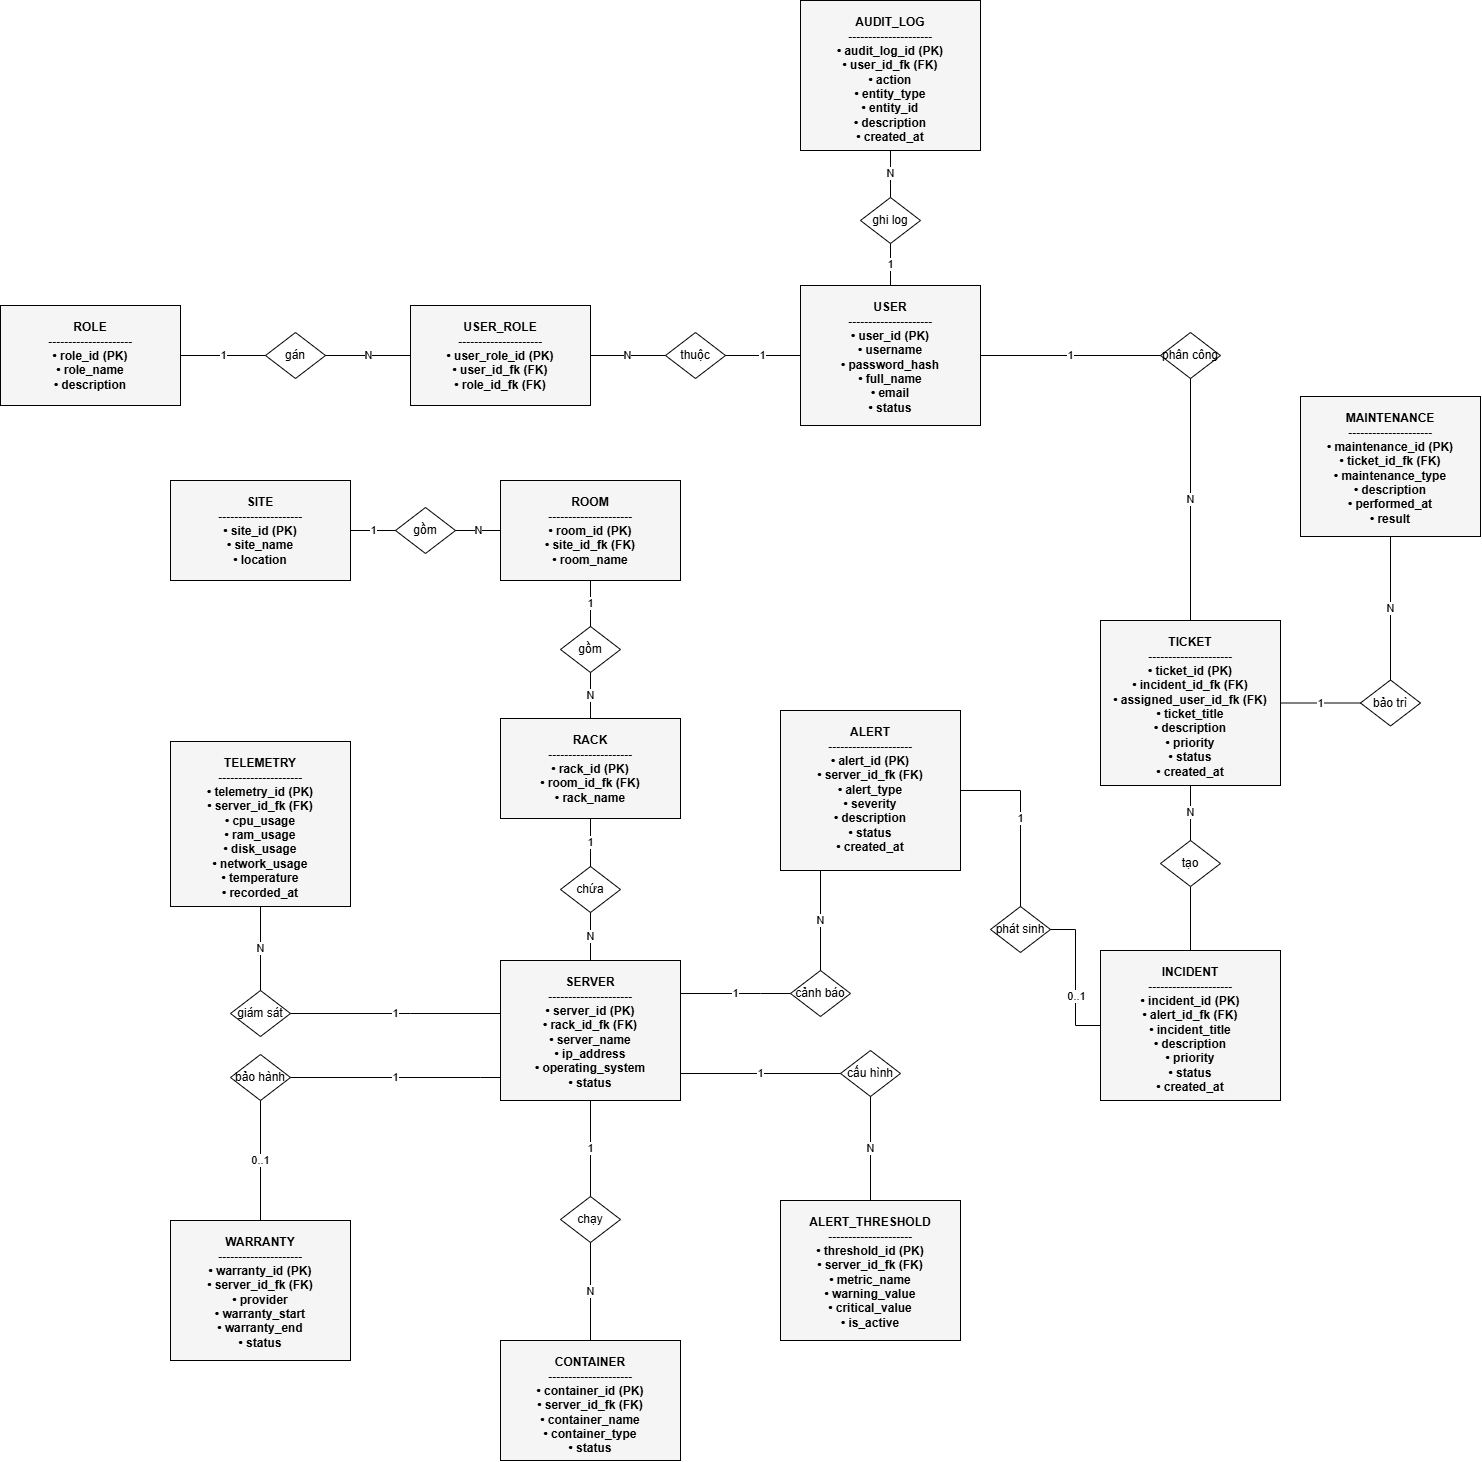

The diagram above was exported from draw.io. Its source (the exported page's mxGraphModel, read from the mxfile embedded in the PNG):
<mxGraphModel dx="4055" dy="2720" grid="1" gridSize="10" guides="1" tooltips="1" connect="1" arrows="1" fold="1" page="1" pageScale="1" pageWidth="850" pageHeight="1100" math="0" shadow="0">
  <root>
    <mxCell id="0" />
    <mxCell id="1" parent="0" />
    <mxCell id="ICfcWABX2NNFF2t6tWDK-1" parent="1" style="shape=rect;whiteSpace=wrap;html=1;fillColor=#F5F5F5;strokeColor=#000000;fontStyle=1;align=center;verticalAlign=top;spacingTop=8;" value="AUDIT_LOG&#10;---------------------&#10;• audit_log_id (PK)&#10;• user_id_fk (FK)&#10;• action&#10;• entity_type&#10;• entity_id&#10;• description&#10;• created_at" vertex="1">
      <mxGeometry height="150" width="180" x="700" y="-70" as="geometry" />
    </mxCell>
    <mxCell id="ICfcWABX2NNFF2t6tWDK-2" parent="1" style="shape=rect;whiteSpace=wrap;html=1;fillColor=#F5F5F5;strokeColor=#000000;fontStyle=1;align=center;verticalAlign=top;spacingTop=8;" value="ROLE&#10;---------------------&#10;• role_id (PK)&#10;• role_name&#10;• description" vertex="1">
      <mxGeometry height="100" width="180" x="-100" y="235" as="geometry" />
    </mxCell>
    <mxCell id="ICfcWABX2NNFF2t6tWDK-3" parent="1" style="shape=rect;whiteSpace=wrap;html=1;fillColor=#F5F5F5;strokeColor=#000000;fontStyle=1;align=center;verticalAlign=top;spacingTop=8;" value="USER_ROLE&#10;---------------------&#10;• user_role_id (PK)&#10;• user_id_fk (FK)&#10;• role_id_fk (FK)" vertex="1">
      <mxGeometry height="100" width="180" x="310" y="235" as="geometry" />
    </mxCell>
    <mxCell id="ICfcWABX2NNFF2t6tWDK-4" parent="1" style="shape=rect;whiteSpace=wrap;html=1;fillColor=#F5F5F5;strokeColor=#000000;fontStyle=1;align=center;verticalAlign=top;spacingTop=8;" value="USER&#10;---------------------&#10;• user_id (PK)&#10;• username&#10;• password_hash&#10;• full_name&#10;• email&#10;• status" vertex="1">
      <mxGeometry height="140" width="180" x="700" y="215" as="geometry" />
    </mxCell>
    <mxCell id="ICfcWABX2NNFF2t6tWDK-5" parent="1" style="shape=rect;whiteSpace=wrap;html=1;fillColor=#F5F5F5;strokeColor=#000000;fontStyle=1;align=center;verticalAlign=top;spacingTop=8;" value="SITE&#10;---------------------&#10;• site_id (PK)&#10;• site_name&#10;• location" vertex="1">
      <mxGeometry height="100" width="180" x="70" y="410" as="geometry" />
    </mxCell>
    <mxCell id="ICfcWABX2NNFF2t6tWDK-6" parent="1" style="shape=rect;whiteSpace=wrap;html=1;fillColor=#F5F5F5;strokeColor=#000000;fontStyle=1;align=center;verticalAlign=top;spacingTop=8;" value="ROOM&#10;---------------------&#10;• room_id (PK)&#10;• site_id_fk (FK)&#10;• room_name" vertex="1">
      <mxGeometry height="100" width="180" x="400" y="410" as="geometry" />
    </mxCell>
    <mxCell id="ICfcWABX2NNFF2t6tWDK-7" parent="1" style="shape=rect;whiteSpace=wrap;html=1;fillColor=#F5F5F5;strokeColor=#000000;fontStyle=1;align=center;verticalAlign=top;spacingTop=8;" value="RACK&#10;---------------------&#10;• rack_id (PK)&#10;• room_id_fk (FK)&#10;• rack_name" vertex="1">
      <mxGeometry height="100" width="180" x="400" y="648" as="geometry" />
    </mxCell>
    <mxCell id="ICfcWABX2NNFF2t6tWDK-8" parent="1" style="shape=rect;whiteSpace=wrap;html=1;fillColor=#F5F5F5;strokeColor=#000000;fontStyle=1;align=center;verticalAlign=top;spacingTop=8;" value="SERVER&#10;---------------------&#10;• server_id (PK)&#10;• rack_id_fk (FK)&#10;• server_name&#10;• ip_address&#10;• operating_system&#10;• status" vertex="1">
      <mxGeometry height="140" width="180" x="400" y="890" as="geometry" />
    </mxCell>
    <mxCell id="ICfcWABX2NNFF2t6tWDK-9" parent="1" style="shape=rect;whiteSpace=wrap;html=1;fillColor=#F5F5F5;strokeColor=#000000;fontStyle=1;align=center;verticalAlign=top;spacingTop=8;" value="CONTAINER&#10;---------------------&#10;• container_id (PK)&#10;• server_id_fk (FK)&#10;• container_name&#10;• container_type&#10;• status" vertex="1">
      <mxGeometry height="120" width="180" x="400" y="1270" as="geometry" />
    </mxCell>
    <mxCell id="ICfcWABX2NNFF2t6tWDK-10" parent="1" style="shape=rect;whiteSpace=wrap;html=1;fillColor=#F5F5F5;strokeColor=#000000;fontStyle=1;align=center;verticalAlign=top;spacingTop=8;" value="WARRANTY&#10;---------------------&#10;• warranty_id (PK)&#10;• server_id_fk (FK)&#10;• provider&#10;• warranty_start&#10;• warranty_end&#10;• status" vertex="1">
      <mxGeometry height="140" width="180" x="70" y="1150" as="geometry" />
    </mxCell>
    <mxCell id="ICfcWABX2NNFF2t6tWDK-11" parent="1" style="shape=rect;whiteSpace=wrap;html=1;fillColor=#F5F5F5;strokeColor=#000000;fontStyle=1;align=center;verticalAlign=top;spacingTop=8;" value="TELEMETRY&#10;---------------------&#10;• telemetry_id (PK)&#10;• server_id_fk (FK)&#10;• cpu_usage&#10;• ram_usage&#10;• disk_usage&#10;• network_usage&#10;• temperature&#10;• recorded_at" vertex="1">
      <mxGeometry height="165" width="180" x="70" y="671" as="geometry" />
    </mxCell>
    <mxCell id="ICfcWABX2NNFF2t6tWDK-12" parent="1" style="shape=rect;whiteSpace=wrap;html=1;fillColor=#F5F5F5;strokeColor=#000000;fontStyle=1;align=center;verticalAlign=top;spacingTop=8;" value="ALERT_THRESHOLD&#10;---------------------&#10;• threshold_id (PK)&#10;• server_id_fk (FK)&#10;• metric_name&#10;• warning_value&#10;• critical_value&#10;• is_active" vertex="1">
      <mxGeometry height="140" width="180" x="680" y="1130" as="geometry" />
    </mxCell>
    <mxCell id="ICfcWABX2NNFF2t6tWDK-13" parent="1" style="shape=rect;whiteSpace=wrap;html=1;fillColor=#F5F5F5;strokeColor=#000000;fontStyle=1;align=center;verticalAlign=top;spacingTop=8;" value="ALERT&#10;---------------------&#10;• alert_id (PK)&#10;• server_id_fk (FK)&#10;• alert_type&#10;• severity&#10;• description&#10;• status&#10;• created_at" vertex="1">
      <mxGeometry height="160" width="180" x="680" y="640" as="geometry" />
    </mxCell>
    <mxCell id="ICfcWABX2NNFF2t6tWDK-96" edge="1" parent="1" source="ICfcWABX2NNFF2t6tWDK-14" style="edgeStyle=orthogonalEdgeStyle;rounded=0;orthogonalLoop=1;jettySize=auto;html=1;exitX=0.5;exitY=0;exitDx=0;exitDy=0;endArrow=none;endFill=0;" target="ICfcWABX2NNFF2t6tWDK-29">
      <mxGeometry relative="1" as="geometry" />
    </mxCell>
    <mxCell id="ICfcWABX2NNFF2t6tWDK-14" parent="1" style="shape=rect;whiteSpace=wrap;html=1;fillColor=#F5F5F5;strokeColor=#000000;fontStyle=1;align=center;verticalAlign=top;spacingTop=8;" value="INCIDENT&#10;---------------------&#10;• incident_id (PK)&#10;• alert_id_fk (FK)&#10;• incident_title&#10;• description&#10;• priority&#10;• status&#10;• created_at" vertex="1">
      <mxGeometry height="150" width="180" x="1000" y="880" as="geometry" />
    </mxCell>
    <mxCell id="ICfcWABX2NNFF2t6tWDK-15" parent="1" style="shape=rect;whiteSpace=wrap;html=1;fillColor=#F5F5F5;strokeColor=#000000;fontStyle=1;align=center;verticalAlign=top;spacingTop=8;" value="TICKET&#10;---------------------&#10;• ticket_id (PK)&#10;• incident_id_fk (FK)&#10;• assigned_user_id_fk (FK)&#10;• ticket_title&#10;• description&#10;• priority&#10;• status&#10;• created_at" vertex="1">
      <mxGeometry height="165" width="180" x="1000" y="550" as="geometry" />
    </mxCell>
    <mxCell id="ICfcWABX2NNFF2t6tWDK-16" parent="1" style="shape=rect;whiteSpace=wrap;html=1;fillColor=#F5F5F5;strokeColor=#000000;fontStyle=1;align=center;verticalAlign=top;spacingTop=8;" value="MAINTENANCE&#10;---------------------&#10;• maintenance_id (PK)&#10;• ticket_id_fk (FK)&#10;• maintenance_type&#10;• description&#10;• performed_at&#10;• result" vertex="1">
      <mxGeometry height="140" width="180" x="1200" y="326" as="geometry" />
    </mxCell>
    <mxCell id="ICfcWABX2NNFF2t6tWDK-17" parent="1" style="rhombus;whiteSpace=wrap;html=1;fillColor=#FFFFFF;strokeColor=#000000;" value="ghi log" vertex="1">
      <mxGeometry height="46" width="60" x="760" y="127" as="geometry" />
    </mxCell>
    <mxCell id="ICfcWABX2NNFF2t6tWDK-18" parent="1" style="rhombus;whiteSpace=wrap;html=1;fillColor=#FFFFFF;strokeColor=#000000;" value="gán" vertex="1">
      <mxGeometry height="46" width="60" x="165" y="262" as="geometry" />
    </mxCell>
    <mxCell id="ICfcWABX2NNFF2t6tWDK-19" parent="1" style="rhombus;whiteSpace=wrap;html=1;fillColor=#FFFFFF;strokeColor=#000000;" value="thuộc" vertex="1">
      <mxGeometry height="46" width="60" x="565" y="262" as="geometry" />
    </mxCell>
    <mxCell id="ICfcWABX2NNFF2t6tWDK-20" parent="1" style="rhombus;whiteSpace=wrap;html=1;fillColor=#FFFFFF;strokeColor=#000000;" value="gồm" vertex="1">
      <mxGeometry height="46" width="60" x="295" y="437" as="geometry" />
    </mxCell>
    <mxCell id="ICfcWABX2NNFF2t6tWDK-21" parent="1" style="rhombus;whiteSpace=wrap;html=1;fillColor=#FFFFFF;strokeColor=#000000;" value="gồm" vertex="1">
      <mxGeometry height="46" width="60" x="460" y="556" as="geometry" />
    </mxCell>
    <mxCell id="ICfcWABX2NNFF2t6tWDK-22" parent="1" style="rhombus;whiteSpace=wrap;html=1;fillColor=#FFFFFF;strokeColor=#000000;" value="chứa" vertex="1">
      <mxGeometry height="46" width="60" x="460" y="796" as="geometry" />
    </mxCell>
    <mxCell id="ICfcWABX2NNFF2t6tWDK-23" parent="1" style="rhombus;whiteSpace=wrap;html=1;fillColor=#FFFFFF;strokeColor=#000000;" value="chạy" vertex="1">
      <mxGeometry height="46" width="60" x="460" y="1126" as="geometry" />
    </mxCell>
    <mxCell id="ICfcWABX2NNFF2t6tWDK-24" parent="1" style="rhombus;whiteSpace=wrap;html=1;fillColor=#FFFFFF;strokeColor=#000000;" value="bảo hành" vertex="1">
      <mxGeometry height="46" width="60" x="130" y="984" as="geometry" />
    </mxCell>
    <mxCell id="ICfcWABX2NNFF2t6tWDK-25" parent="1" style="rhombus;whiteSpace=wrap;html=1;fillColor=#FFFFFF;strokeColor=#000000;" value="giám sát" vertex="1">
      <mxGeometry height="46" width="60" x="130" y="920" as="geometry" />
    </mxCell>
    <mxCell id="ICfcWABX2NNFF2t6tWDK-26" parent="1" style="rhombus;whiteSpace=wrap;html=1;fillColor=#FFFFFF;strokeColor=#000000;" value="cấu hình" vertex="1">
      <mxGeometry height="46" width="60" x="740" y="980" as="geometry" />
    </mxCell>
    <mxCell id="ICfcWABX2NNFF2t6tWDK-27" parent="1" style="rhombus;whiteSpace=wrap;html=1;fillColor=#FFFFFF;strokeColor=#000000;" value="cảnh báo" vertex="1">
      <mxGeometry height="46" width="60" x="690" y="900" as="geometry" />
    </mxCell>
    <mxCell id="ICfcWABX2NNFF2t6tWDK-28" parent="1" style="rhombus;whiteSpace=wrap;html=1;fillColor=#FFFFFF;strokeColor=#000000;" value="phát sinh" vertex="1">
      <mxGeometry height="46" width="60" x="890" y="836" as="geometry" />
    </mxCell>
    <mxCell id="ICfcWABX2NNFF2t6tWDK-29" parent="1" style="rhombus;whiteSpace=wrap;html=1;fillColor=#FFFFFF;strokeColor=#000000;" value="tạo" vertex="1">
      <mxGeometry height="46" width="60" x="1060" y="770" as="geometry" />
    </mxCell>
    <mxCell id="ICfcWABX2NNFF2t6tWDK-30" parent="1" style="rhombus;whiteSpace=wrap;html=1;fillColor=#FFFFFF;strokeColor=#000000;" value="phân công" vertex="1">
      <mxGeometry height="46" width="60" x="1060" y="262" as="geometry" />
    </mxCell>
    <mxCell id="ICfcWABX2NNFF2t6tWDK-31" parent="1" style="rhombus;whiteSpace=wrap;html=1;fillColor=#FFFFFF;strokeColor=#000000;" value="bảo trì" vertex="1">
      <mxGeometry height="46" width="60" x="1260" y="609.5" as="geometry" />
    </mxCell>
    <mxCell id="ICfcWABX2NNFF2t6tWDK-32" edge="1" parent="1" source="ICfcWABX2NNFF2t6tWDK-4" style="edgeStyle=orthogonalEdgeStyle;rounded=0;html=1;endArrow=none;strokeColor=#000000;" target="ICfcWABX2NNFF2t6tWDK-17" value="1">
      <mxGeometry relative="1" as="geometry" />
    </mxCell>
    <mxCell id="ICfcWABX2NNFF2t6tWDK-34" edge="1" parent="1" source="ICfcWABX2NNFF2t6tWDK-17" style="edgeStyle=orthogonalEdgeStyle;rounded=0;html=1;endArrow=none;strokeColor=#000000;" target="ICfcWABX2NNFF2t6tWDK-1" value="N">
      <mxGeometry relative="1" as="geometry" />
    </mxCell>
    <mxCell id="ICfcWABX2NNFF2t6tWDK-36" edge="1" parent="1" source="ICfcWABX2NNFF2t6tWDK-2" style="edgeStyle=orthogonalEdgeStyle;rounded=0;html=1;endArrow=none;strokeColor=#000000;" target="ICfcWABX2NNFF2t6tWDK-18" value="1">
      <mxGeometry relative="1" as="geometry" />
    </mxCell>
    <mxCell id="ICfcWABX2NNFF2t6tWDK-38" edge="1" parent="1" source="ICfcWABX2NNFF2t6tWDK-18" style="edgeStyle=orthogonalEdgeStyle;rounded=0;html=1;endArrow=none;strokeColor=#000000;" target="ICfcWABX2NNFF2t6tWDK-3" value="N">
      <mxGeometry relative="1" as="geometry" />
    </mxCell>
    <mxCell id="ICfcWABX2NNFF2t6tWDK-40" edge="1" parent="1" source="ICfcWABX2NNFF2t6tWDK-4" style="edgeStyle=orthogonalEdgeStyle;rounded=0;html=1;endArrow=none;strokeColor=#000000;" target="ICfcWABX2NNFF2t6tWDK-19" value="1">
      <mxGeometry relative="1" as="geometry" />
    </mxCell>
    <mxCell id="ICfcWABX2NNFF2t6tWDK-42" edge="1" parent="1" source="ICfcWABX2NNFF2t6tWDK-19" style="edgeStyle=orthogonalEdgeStyle;rounded=0;html=1;endArrow=none;strokeColor=#000000;" target="ICfcWABX2NNFF2t6tWDK-3" value="N">
      <mxGeometry relative="1" as="geometry" />
    </mxCell>
    <mxCell id="ICfcWABX2NNFF2t6tWDK-44" edge="1" parent="1" source="ICfcWABX2NNFF2t6tWDK-5" style="edgeStyle=orthogonalEdgeStyle;rounded=0;html=1;endArrow=none;strokeColor=#000000;" target="ICfcWABX2NNFF2t6tWDK-20" value="1">
      <mxGeometry relative="1" as="geometry" />
    </mxCell>
    <mxCell id="ICfcWABX2NNFF2t6tWDK-46" edge="1" parent="1" source="ICfcWABX2NNFF2t6tWDK-20" style="edgeStyle=orthogonalEdgeStyle;rounded=0;html=1;endArrow=none;strokeColor=#000000;" target="ICfcWABX2NNFF2t6tWDK-6" value="N">
      <mxGeometry relative="1" as="geometry" />
    </mxCell>
    <mxCell id="ICfcWABX2NNFF2t6tWDK-48" edge="1" parent="1" source="ICfcWABX2NNFF2t6tWDK-6" style="edgeStyle=orthogonalEdgeStyle;rounded=0;html=1;endArrow=none;strokeColor=#000000;" target="ICfcWABX2NNFF2t6tWDK-21" value="1">
      <mxGeometry relative="1" as="geometry" />
    </mxCell>
    <mxCell id="ICfcWABX2NNFF2t6tWDK-50" edge="1" parent="1" source="ICfcWABX2NNFF2t6tWDK-21" style="edgeStyle=orthogonalEdgeStyle;rounded=0;html=1;endArrow=none;strokeColor=#000000;" target="ICfcWABX2NNFF2t6tWDK-7" value="N">
      <mxGeometry relative="1" as="geometry" />
    </mxCell>
    <mxCell id="ICfcWABX2NNFF2t6tWDK-52" edge="1" parent="1" source="ICfcWABX2NNFF2t6tWDK-7" style="edgeStyle=orthogonalEdgeStyle;rounded=0;html=1;endArrow=none;strokeColor=#000000;" target="ICfcWABX2NNFF2t6tWDK-22" value="1">
      <mxGeometry relative="1" as="geometry" />
    </mxCell>
    <mxCell id="ICfcWABX2NNFF2t6tWDK-54" edge="1" parent="1" source="ICfcWABX2NNFF2t6tWDK-22" style="edgeStyle=orthogonalEdgeStyle;rounded=0;html=1;endArrow=none;strokeColor=#000000;" target="ICfcWABX2NNFF2t6tWDK-8" value="N">
      <mxGeometry relative="1" as="geometry" />
    </mxCell>
    <mxCell id="ICfcWABX2NNFF2t6tWDK-56" edge="1" parent="1" source="ICfcWABX2NNFF2t6tWDK-8" style="edgeStyle=orthogonalEdgeStyle;rounded=0;html=1;endArrow=none;strokeColor=#000000;" target="ICfcWABX2NNFF2t6tWDK-23" value="1">
      <mxGeometry relative="1" as="geometry" />
    </mxCell>
    <mxCell id="ICfcWABX2NNFF2t6tWDK-58" edge="1" parent="1" source="ICfcWABX2NNFF2t6tWDK-23" style="edgeStyle=orthogonalEdgeStyle;rounded=0;html=1;endArrow=none;strokeColor=#000000;" target="ICfcWABX2NNFF2t6tWDK-9" value="N">
      <mxGeometry relative="1" as="geometry" />
    </mxCell>
    <mxCell id="ICfcWABX2NNFF2t6tWDK-60" edge="1" parent="1" source="ICfcWABX2NNFF2t6tWDK-8" style="edgeStyle=orthogonalEdgeStyle;rounded=0;html=1;endArrow=none;strokeColor=#000000;" target="ICfcWABX2NNFF2t6tWDK-24" value="1">
      <mxGeometry relative="1" as="geometry">
        <Array as="points">
          <mxPoint x="380" y="1007" />
          <mxPoint x="380" y="1007" />
        </Array>
      </mxGeometry>
    </mxCell>
    <mxCell id="ICfcWABX2NNFF2t6tWDK-62" edge="1" parent="1" source="ICfcWABX2NNFF2t6tWDK-24" style="edgeStyle=orthogonalEdgeStyle;rounded=0;html=1;endArrow=none;strokeColor=#000000;" target="ICfcWABX2NNFF2t6tWDK-10" value="0..1">
      <mxGeometry relative="1" as="geometry" />
    </mxCell>
    <mxCell id="ICfcWABX2NNFF2t6tWDK-64" edge="1" parent="1" source="ICfcWABX2NNFF2t6tWDK-8" style="edgeStyle=orthogonalEdgeStyle;rounded=0;html=1;endArrow=none;strokeColor=#000000;" target="ICfcWABX2NNFF2t6tWDK-25" value="1">
      <mxGeometry relative="1" as="geometry">
        <Array as="points">
          <mxPoint x="310" y="943" />
          <mxPoint x="310" y="943" />
        </Array>
      </mxGeometry>
    </mxCell>
    <mxCell id="ICfcWABX2NNFF2t6tWDK-66" edge="1" parent="1" source="ICfcWABX2NNFF2t6tWDK-25" style="edgeStyle=orthogonalEdgeStyle;rounded=0;html=1;endArrow=none;strokeColor=#000000;" target="ICfcWABX2NNFF2t6tWDK-11" value="N">
      <mxGeometry relative="1" as="geometry" />
    </mxCell>
    <mxCell id="ICfcWABX2NNFF2t6tWDK-68" edge="1" parent="1" source="ICfcWABX2NNFF2t6tWDK-8" style="edgeStyle=orthogonalEdgeStyle;rounded=0;html=1;endArrow=none;strokeColor=#000000;" target="ICfcWABX2NNFF2t6tWDK-26" value="1">
      <mxGeometry relative="1" as="geometry">
        <Array as="points">
          <mxPoint x="660" y="1003" />
          <mxPoint x="660" y="1003" />
        </Array>
      </mxGeometry>
    </mxCell>
    <mxCell id="ICfcWABX2NNFF2t6tWDK-70" edge="1" parent="1" source="ICfcWABX2NNFF2t6tWDK-26" style="edgeStyle=orthogonalEdgeStyle;rounded=0;html=1;endArrow=none;strokeColor=#000000;" target="ICfcWABX2NNFF2t6tWDK-12" value="N">
      <mxGeometry relative="1" as="geometry" />
    </mxCell>
    <mxCell id="ICfcWABX2NNFF2t6tWDK-72" edge="1" parent="1" source="ICfcWABX2NNFF2t6tWDK-8" style="edgeStyle=orthogonalEdgeStyle;rounded=0;html=1;endArrow=none;strokeColor=#000000;" target="ICfcWABX2NNFF2t6tWDK-27" value="1">
      <mxGeometry relative="1" as="geometry">
        <Array as="points">
          <mxPoint x="660" y="923" />
          <mxPoint x="660" y="923" />
        </Array>
      </mxGeometry>
    </mxCell>
    <mxCell id="ICfcWABX2NNFF2t6tWDK-74" edge="1" parent="1" source="ICfcWABX2NNFF2t6tWDK-27" style="edgeStyle=orthogonalEdgeStyle;rounded=0;html=1;endArrow=none;strokeColor=#000000;" target="ICfcWABX2NNFF2t6tWDK-13" value="N">
      <mxGeometry relative="1" as="geometry">
        <Array as="points">
          <mxPoint x="720" y="910" />
          <mxPoint x="720" y="910" />
        </Array>
      </mxGeometry>
    </mxCell>
    <mxCell id="ICfcWABX2NNFF2t6tWDK-76" edge="1" parent="1" source="ICfcWABX2NNFF2t6tWDK-13" style="edgeStyle=orthogonalEdgeStyle;rounded=0;html=1;endArrow=none;strokeColor=#000000;" target="ICfcWABX2NNFF2t6tWDK-28" value="1">
      <mxGeometry relative="1" as="geometry" />
    </mxCell>
    <mxCell id="ICfcWABX2NNFF2t6tWDK-78" edge="1" parent="1" source="ICfcWABX2NNFF2t6tWDK-28" style="edgeStyle=orthogonalEdgeStyle;rounded=0;html=1;endArrow=none;strokeColor=#000000;" target="ICfcWABX2NNFF2t6tWDK-14">
      <mxGeometry relative="1" as="geometry" />
    </mxCell>
    <mxCell id="ICfcWABX2NNFF2t6tWDK-79" connectable="0" parent="ICfcWABX2NNFF2t6tWDK-78" style="edgeLabel;resizable=0;html=1;align=center;verticalAlign=bottom;" value="0..1" vertex="1">
      <mxGeometry relative="1" x="0.5" as="geometry">
        <mxPoint y="-10" as="offset" />
      </mxGeometry>
    </mxCell>
    <mxCell id="ICfcWABX2NNFF2t6tWDK-82" edge="1" parent="1" source="ICfcWABX2NNFF2t6tWDK-29" style="edgeStyle=orthogonalEdgeStyle;rounded=0;html=1;endArrow=none;strokeColor=#000000;" target="ICfcWABX2NNFF2t6tWDK-15" value="N">
      <mxGeometry relative="1" as="geometry" />
    </mxCell>
    <mxCell id="ICfcWABX2NNFF2t6tWDK-84" edge="1" parent="1" source="ICfcWABX2NNFF2t6tWDK-4" style="edgeStyle=orthogonalEdgeStyle;rounded=0;html=1;endArrow=none;strokeColor=#000000;" target="ICfcWABX2NNFF2t6tWDK-30" value="1">
      <mxGeometry relative="1" as="geometry" />
    </mxCell>
    <mxCell id="ICfcWABX2NNFF2t6tWDK-86" edge="1" parent="1" source="ICfcWABX2NNFF2t6tWDK-30" style="edgeStyle=orthogonalEdgeStyle;rounded=0;html=1;endArrow=none;strokeColor=#000000;" target="ICfcWABX2NNFF2t6tWDK-15" value="N">
      <mxGeometry relative="1" as="geometry" />
    </mxCell>
    <mxCell id="ICfcWABX2NNFF2t6tWDK-88" edge="1" parent="1" source="ICfcWABX2NNFF2t6tWDK-15" style="edgeStyle=orthogonalEdgeStyle;rounded=0;html=1;endArrow=none;strokeColor=#000000;" target="ICfcWABX2NNFF2t6tWDK-31" value="1">
      <mxGeometry relative="1" as="geometry" />
    </mxCell>
    <mxCell id="ICfcWABX2NNFF2t6tWDK-90" edge="1" parent="1" source="ICfcWABX2NNFF2t6tWDK-31" style="edgeStyle=orthogonalEdgeStyle;rounded=0;html=1;endArrow=none;strokeColor=#000000;" target="ICfcWABX2NNFF2t6tWDK-16" value="N">
      <mxGeometry relative="1" as="geometry" />
    </mxCell>
  </root>
</mxGraphModel>